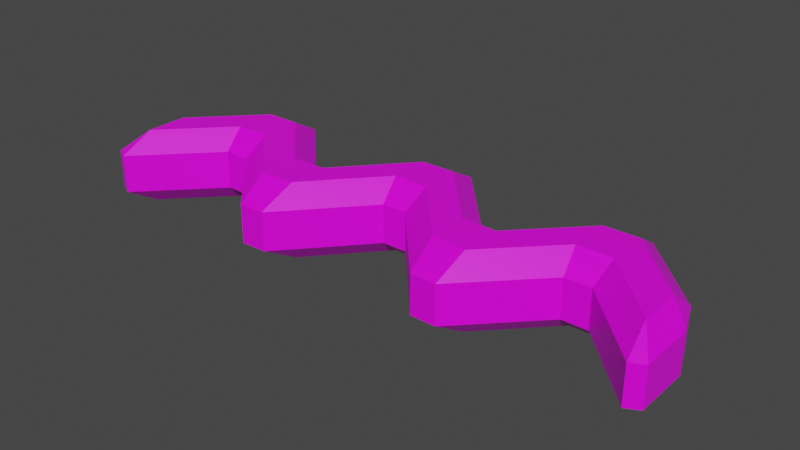 # Source: Bullet2.blend  (saved by Blender 2.93.20; exported with 4.5.12 LTS)
import bpy
from mathutils import Matrix  # noqa: F401  (used for matrix-valued properties, if any)

bpy.ops.wm.read_factory_settings(use_empty=True)
scene = bpy.context.scene
scene.name = 'Scene'

# ---- collections
col_collection = bpy.data.collections.new('Collection'); scene.collection.children.link(col_collection)

# ---- images (referenced by path relative to the original .blend; pixels are not part of the script)
import os
ASSET_DIR = os.environ.get("B2B_ASSET_DIR", "")  # directory of the original .blend (textures are referenced by path, not embedded)
HERE = os.path.dirname(os.path.abspath(__file__))  # packed textures are extracted next to this script under _unpacked/

def load_image(name, relpath, width, height, colorspace="sRGB"):
    """Load a texture the original file referenced (path relative to the .blend, or extracted next to this script)."""
    p = next((c for c in (os.path.join(HERE, relpath), os.path.join(ASSET_DIR, relpath)) if relpath and os.path.exists(c)), "")
    if p:
        img = bpy.data.images.load(p, check_existing=True)
        img.name = name
    else:  # same state as the original file: an image datablock whose file is absent (Cycles renders it pink)
        img = bpy.data.images.new(name, width, height)
        img.source = "FILE"
        img.filepath = "//" + (relpath or name)
    img.colorspace_settings.name = colorspace
    return img
img_bullettex_png = load_image('BulletTex.png', 'BulletTex.png', 1024, 1024, 'sRGB')

# ---- materials (node trees are filled in below, after node groups)
mat_material = bpy.data.materials.new('Material')
mat_material.alpha_threshold = 0.0
mat_material.use_transparent_shadow = False
mat_material.line_color = (0.0, 0.0, 0.0, 1.0)

# ---- material node trees
mat_material.use_nodes = True; mat_material.node_tree.nodes.clear()
_N = mat_material.node_tree.nodes; _L = mat_material.node_tree.links
n0 = _N.new('ShaderNodeOutputMaterial'); n0.name = 'Material Output'; n0.location = (300, 300)
n1 = _N.new('ShaderNodeBsdfPrincipled'); n1.name = 'Principled BSDF'; n1.location = (10, 300)
n1.distribution = 'GGX'
n1.subsurface_method = 'BURLEY'
n1.inputs[2].default_value = 0.4
n1.inputs[3].default_value = 1.45
n1.inputs[27].default_value = (0.0, 0.0, 0.0, 1.0)
n1.inputs[28].default_value = 1.0
n2 = _N.new('ShaderNodeTexImage'); n2.name = 'Image Texture'; n2.location = (-280, 280)
n2.image = img_bullettex_png
_L.new(n1.outputs[0], n0.inputs[0])
_L.new(n2.outputs[0], n1.inputs[0])
n0.is_active_output = True

# ---- world
world_world = bpy.data.worlds.new('World'); scene.world = world_world
world_world.use_nodes = True; world_world.node_tree.nodes.clear()
_N = world_world.node_tree.nodes; _L = world_world.node_tree.links
n0 = _N.new('ShaderNodeOutputWorld'); n0.name = 'World Output'; n0.location = (300, 300)
n1 = _N.new('ShaderNodeBackground'); n1.name = 'Background'; n1.location = (10, 300)
n1.inputs[0].default_value = (0.05088, 0.05088, 0.05088, 1.0)
_L.new(n1.outputs[0], n0.inputs[0])
n0.is_active_output = True
world_world.color = (0.05088, 0.05088, 0.05088)
world_world.use_sun_shadow = False
world_world.sun_shadow_jitter_overblur = 0.0

# ---- meshes
me_plane = bpy.data.meshes.new('Plane')
me_plane.from_pydata([(-1.58, -0.3966, 0.0666), (-1.484, -0.2615, -0.03488), (-1.508, -0.4339, 0.0666), (1.508, -0.4341, 0.0666), (1.485, -0.2624, -0.03488), (1.58, -0.3966, 0.0666), (-1.58, -0.09318, 0.0666), (-1.508, 0.09081, 0.0666), (-1.484, -0.03236, -0.03488), (1.58, -0.09318, 0.0666), (1.485, -0.03253, -0.03488), (1.508, 0.0906, 0.0666), (-1.126, -0.04014, 0.0666), (-1.15, 0.08303, -0.03488), (-0.9592, 0.08303, -0.03488), (-0.9831, -0.04014, 0.0666), (-0.5991, -0.4353, 0.0666), (-0.623, -0.263, -0.03488), (-0.4326, -0.248, -0.03488), (-0.4593, -0.4318, 0.0666), (-0.06971, 0.005614, 0.0666), (-0.09642, 0.1294, -0.03488), (0.09393, 0.1294, -0.03488), (0.06722, 0.005614, 0.0666), (0.4568, -0.4318, 0.0666), (0.4301, -0.248, -0.03488), (0.6205, -0.263, -0.03488), (0.5966, -0.4353, 0.0666), (1.123, -0.03992, 0.0666), (0.9806, -0.04014, 0.0666), (0.9567, 0.08303, -0.03488), (1.147, 0.08321, -0.03488), (1.123, 0.4848, 0.0666), (1.147, 0.3131, -0.03488), (0.9567, 0.3122, -0.03488), (0.9806, 0.4846, 0.0666), (0.5966, 0.08939, 0.0666), (0.6205, -0.03378, -0.03488), (0.4301, -0.03092, -0.03488), (0.4568, 0.09291, 0.0666), (0.06722, 0.5304, 0.0666), (0.09393, 0.3465, -0.03488), (-0.09642, 0.3465, -0.03488), (-0.06971, 0.5304, 0.0666), (-0.4593, 0.09291, 0.0666), (-0.4326, -0.03092, -0.03488), (-0.623, -0.03378, -0.03488), (-0.5991, 0.08939, 0.0666), (-1.126, 0.4846, 0.0666), (-0.9831, 0.4846, 0.0666), (-0.9592, 0.3122, -0.03488), (-1.15, 0.3122, -0.03488), (-1.58, -0.3966, 0.2768), (-1.508, -0.4339, 0.2768), (-1.484, -0.2615, 0.3783), (1.508, -0.4341, 0.2768), (1.58, -0.3966, 0.2768), (1.485, -0.2624, 0.3783), (-1.58, -0.09318, 0.2768), (-1.484, -0.03236, 0.3783), (-1.508, 0.09081, 0.2768), (1.58, -0.09318, 0.2768), (1.508, 0.0906, 0.2768), (1.485, -0.03253, 0.3783), (-1.126, -0.04014, 0.2768), (-0.9831, -0.04014, 0.2768), (-0.9592, 0.08303, 0.3783), (-1.15, 0.08303, 0.3783), (-0.5991, -0.4353, 0.2768), (-0.4593, -0.4318, 0.2768), (-0.4326, -0.248, 0.3783), (-0.623, -0.263, 0.3783), (-0.06971, 0.005614, 0.2768), (0.06722, 0.005614, 0.2768), (0.09393, 0.1294, 0.3783), (-0.09642, 0.1294, 0.3783), (0.4568, -0.4318, 0.2768), (0.5966, -0.4353, 0.2768), (0.6205, -0.263, 0.3783), (0.4301, -0.248, 0.3783), (1.123, -0.03992, 0.2768), (1.147, 0.08321, 0.3783), (0.9567, 0.08303, 0.3783), (0.9806, -0.04014, 0.2768), (1.123, 0.4848, 0.2768), (0.9806, 0.4846, 0.2768), (0.9567, 0.3122, 0.3783), (1.147, 0.3131, 0.3783), (0.5966, 0.08939, 0.2768), (0.4568, 0.09291, 0.2768), (0.4301, -0.03092, 0.3783), (0.6205, -0.03378, 0.3783), (0.06722, 0.5304, 0.2768), (-0.06971, 0.5304, 0.2768), (-0.09642, 0.3465, 0.3783), (0.09393, 0.3465, 0.3783), (-0.4593, 0.09291, 0.2768), (-0.5991, 0.08939, 0.2768), (-0.623, -0.03378, 0.3783), (-0.4326, -0.03092, 0.3783), (-1.126, 0.4846, 0.2768), (-1.15, 0.3122, 0.3783), (-0.9592, 0.3122, 0.3783), (-0.9831, 0.4846, 0.2768)], [], [(5, 9, 61, 56), (2, 12, 64, 53), (19, 20, 72, 69), (23, 24, 76, 73), (27, 29, 83, 77), (35, 36, 88, 85), (66, 71, 98, 102), (81, 57, 63, 87), (70, 75, 94, 99), (74, 79, 90, 95), (78, 82, 86, 91), (31, 33, 10, 4), (15, 16, 68, 65), (48, 7, 60, 100), (39, 40, 92, 89), (11, 32, 84, 62), (43, 44, 96, 93), (28, 3, 55, 80), (47, 49, 103, 97), (14, 50, 46, 17), (54, 67, 101, 59), (18, 45, 42, 21), (22, 41, 38, 25), (1, 8, 51, 13), (26, 37, 34, 30), (0, 1, 2), (3, 4, 5), (6, 7, 8), (9, 10, 11), (12, 13, 14, 15), (16, 17, 18, 19), (20, 21, 22, 23), (24, 25, 26, 27), (28, 29, 30, 31), (32, 33, 34, 35), (36, 37, 38, 39), (40, 41, 42, 43), (44, 45, 46, 47), (48, 49, 50, 51), (52, 53, 54), (55, 56, 57), (58, 59, 60), (61, 62, 63), (64, 65, 66, 67), (68, 69, 70, 71), (72, 73, 74, 75), (76, 77, 78, 79), (80, 81, 82, 83), (84, 85, 86, 87), (88, 89, 90, 91), (92, 93, 94, 95), (96, 97, 98, 99), (100, 101, 102, 103), (8, 1, 0, 6), (31, 4, 3, 28), (4, 10, 9, 5), (51, 8, 7, 48), (1, 13, 12, 2), (14, 17, 16, 15), (18, 21, 20, 19), (22, 25, 24, 23), (26, 30, 29, 27), (10, 33, 32, 11), (34, 37, 36, 35), (38, 41, 40, 39), (42, 45, 44, 43), (46, 50, 49, 47), (13, 51, 50, 14), (17, 46, 45, 18), (21, 42, 41, 22), (25, 38, 37, 26), (30, 34, 33, 31), (58, 52, 54, 59), (80, 55, 57, 81), (56, 61, 63, 57), (100, 60, 59, 101), (53, 64, 67, 54), (65, 68, 71, 66), (69, 72, 75, 70), (73, 76, 79, 74), (77, 83, 82, 78), (62, 84, 87, 63), (85, 88, 91, 86), (89, 92, 95, 90), (93, 96, 99, 94), (97, 103, 102, 98), (66, 102, 101, 67), (70, 99, 98, 71), (74, 95, 94, 75), (78, 91, 90, 79), (81, 87, 86, 82), (5, 56, 55, 3), (83, 29, 28, 80), (35, 85, 84, 32), (61, 9, 11, 62), (39, 89, 88, 36), (6, 58, 60, 7), (103, 49, 48, 100), (43, 93, 92, 40), (15, 65, 64, 12), (52, 0, 2, 53), (47, 97, 96, 44), (19, 69, 68, 16), (23, 73, 72, 20), (27, 77, 76, 24), (6, 0, 52, 58)])
_uv = me_plane.uv_layers.new(name='UVMap')
_uv.uv.foreach_set('vector', [0.2134, 0.1298, 0.1777, 0.08126, 0.2176, 0.05696, 0.2444, 0.1093, 0.8645, 0.7649, 0.7507, 0.6943, 0.7879, 0.6563, 0.8894, 0.7275, 0.664, 0.536, 0.5405, 0.4868, 0.5758, 0.4449, 0.6899, 0.5026, 0.5143, 0.4582, 0.4602, 0.3374, 0.492, 0.3102, 0.5549, 0.4241, 0.4433, 0.3217, 0.3262, 0.2829, 0.3561, 0.2388, 0.4688, 0.2877, 0.2497, 0.3557, 0.3458, 0.4173, 0.3, 0.4642, 0.2358, 0.3718, 0.5874, 0.7968, 0.4716, 0.7774, 0.5146, 0.7369, 0.6191, 0.7719, 0.1711, 0.3973, 0.06637, 0.3561, 0.1171, 0.3349, 0.2053, 0.3742, 0.4416, 0.745, 0.4135, 0.6245, 0.4356, 0.5899, 0.4747, 0.7002, 0.3829, 0.5942, 0.2584, 0.5705, 0.3016, 0.5353, 0.415, 0.5716, 0.2246, 0.5417, 0.2007, 0.4269, 0.2248, 0.3937, 0.2635, 0.4964, 0.2702, 0.2876, 0.249, 0.3253, 0.1998, 0.2431, 0.2111, 0.1905, 0.7247, 0.6651, 0.6812, 0.5507, 0.7125, 0.5249, 0.7671, 0.6331, 0.6637, 0.7551, 0.7374, 0.8107, 0.7012, 0.8428, 0.6503, 0.769, 0.3787, 0.4472, 0.4485, 0.5457, 0.4365, 0.5591, 0.3316, 0.4968, 0.1812, 0.2759, 0.2385, 0.3473, 0.2256, 0.362, 0.1474, 0.3113, 0.4585, 0.5533, 0.5602, 0.6207, 0.5122, 0.6683, 0.4456, 0.5679, 0.297, 0.257, 0.2193, 0.148, 0.2576, 0.1196, 0.3319, 0.22, 0.5904, 0.6534, 0.654, 0.7449, 0.6397, 0.7604, 0.5444, 0.6993, 0.6915, 0.6891, 0.6656, 0.7232, 0.6262, 0.6224, 0.6607, 0.5801, 0.6619, 0.9234, 0.6179, 0.8245, 0.6392, 0.79, 0.6799, 0.8733, 0.6322, 0.5552, 0.5908, 0.5844, 0.4803, 0.5422, 0.5143, 0.5194, 0.4824, 0.4866, 0.4594, 0.523, 0.4144, 0.4144, 0.4422, 0.371, 0.8217, 0.7758, 0.7696, 0.79, 0.6848, 0.7438, 0.7214, 0.7216, 0.4156, 0.3437, 0.3749, 0.3801, 0.2705, 0.3434, 0.3035, 0.3166, 0.8795, 0.7698, 0.8732, 0.8063, 0.8645, 0.7649, 0.2193, 0.148, 0.1727, 0.1332, 0.2134, 0.1298, 0.92, 0.8076, 0.9531, 0.8374, 0.9138, 0.8405, 0.1777, 0.08126, 0.142, 0.08394, 0.1503, 0.04379, 0.7507, 0.6943, 0.7214, 0.7216, 0.6915, 0.6891, 0.7247, 0.6651, 0.6812, 0.5507, 0.6607, 0.5801, 0.6322, 0.5552, 0.664, 0.536, 0.5405, 0.4868, 0.5143, 0.5194, 0.4824, 0.4866, 0.5143, 0.4582, 0.4602, 0.3374, 0.4422, 0.371, 0.4156, 0.3437, 0.4433, 0.3217, 0.297, 0.257, 0.3262, 0.2829, 0.3035, 0.3166, 0.2702, 0.2876, 0.2385, 0.3473, 0.249, 0.3253, 0.2705, 0.3434, 0.2497, 0.3557, 0.3458, 0.4173, 0.3749, 0.3801, 0.4144, 0.4144, 0.3787, 0.4472, 0.4485, 0.5457, 0.4594, 0.523, 0.4803, 0.5422, 0.4585, 0.5533, 0.5602, 0.6207, 0.5908, 0.5844, 0.6262, 0.6224, 0.5904, 0.6534, 0.6637, 0.7551, 0.654, 0.7449, 0.6656, 0.7232, 0.6848, 0.7438, 0.9004, 0.7416, 0.8894, 0.7275, 0.9355, 0.7257, 0.2576, 0.1196, 0.2444, 0.1093, 0.2639, 0.07532, 0.9476, 0.7732, 0.9784, 0.7594, 0.9839, 0.7977, 0.2176, 0.05696, 0.1954, 0.01531, 0.2357, 0.02641, 0.5923, 0.8501, 0.5668, 0.8284, 0.5874, 0.7968, 0.6179, 0.8245, 0.4361, 0.8075, 0.4139, 0.7859, 0.4416, 0.745, 0.4716, 0.7774, 0.3833, 0.6481, 0.3595, 0.6256, 0.3829, 0.5942, 0.4135, 0.6245, 0.2184, 0.6001, 0.1958, 0.5786, 0.2246, 0.5417, 0.2584, 0.5705, 0.1464, 0.4247, 0.1711, 0.3973, 0.2007, 0.4269, 0.1698, 0.4493, 0.2256, 0.362, 0.2358, 0.3718, 0.2248, 0.3937, 0.2053, 0.3742, 0.3, 0.4642, 0.3316, 0.4968, 0.3016, 0.5353, 0.2635, 0.4964, 0.4365, 0.5591, 0.4456, 0.5679, 0.4356, 0.5899, 0.415, 0.5716, 0.5122, 0.6683, 0.5444, 0.6993, 0.5146, 0.7369, 0.4747, 0.7002, 0.6503, 0.769, 0.6392, 0.79, 0.6191, 0.7719, 0.6397, 0.7604, 0.9138, 0.8405, 0.8732, 0.8063, 0.8795, 0.7698, 0.92, 0.8076, 0.2702, 0.2876, 0.2111, 0.1905, 0.2193, 0.148, 0.297, 0.257, 0.1727, 0.1332, 0.142, 0.08394, 0.1777, 0.08126, 0.2134, 0.1298, 0.6848, 0.7438, 0.7696, 0.79, 0.7374, 0.8107, 0.6637, 0.7551, 0.8217, 0.7758, 0.7214, 0.7216, 0.7507, 0.6943, 0.8645, 0.7649, 0.6915, 0.6891, 0.6607, 0.5801, 0.6812, 0.5507, 0.7247, 0.6651, 0.6322, 0.5552, 0.5143, 0.5194, 0.5405, 0.4868, 0.664, 0.536, 0.4824, 0.4866, 0.4422, 0.371, 0.4602, 0.3374, 0.5143, 0.4582, 0.4156, 0.3437, 0.3035, 0.3166, 0.3262, 0.2829, 0.4433, 0.3217, 0.1998, 0.2431, 0.249, 0.3253, 0.2385, 0.3473, 0.1812, 0.2759, 0.2705, 0.3434, 0.3749, 0.3801, 0.3458, 0.4173, 0.2497, 0.3557, 0.4144, 0.4144, 0.4594, 0.523, 0.4485, 0.5457, 0.3787, 0.4472, 0.4803, 0.5422, 0.5908, 0.5844, 0.5602, 0.6207, 0.4585, 0.5533, 0.6262, 0.6224, 0.6656, 0.7232, 0.654, 0.7449, 0.5904, 0.6534, 0.7214, 0.7216, 0.6848, 0.7438, 0.6656, 0.7232, 0.6915, 0.6891, 0.6607, 0.5801, 0.6262, 0.6224, 0.5908, 0.5844, 0.6322, 0.5552, 0.5143, 0.5194, 0.4803, 0.5422, 0.4594, 0.523, 0.4824, 0.4866, 0.4422, 0.371, 0.4144, 0.4144, 0.3749, 0.3801, 0.4156, 0.3437, 0.3035, 0.3166, 0.2705, 0.3434, 0.249, 0.3253, 0.2702, 0.2876, 0.9476, 0.7732, 0.9004, 0.7416, 0.9355, 0.7257, 0.9784, 0.7594, 0.1464, 0.4247, 0.02235, 0.3765, 0.06637, 0.3561, 0.1711, 0.3973, 0.2444, 0.1093, 0.2176, 0.05696, 0.2357, 0.02641, 0.2639, 0.07532, 0.6503, 0.769, 0.7012, 0.8428, 0.6799, 0.8733, 0.6392, 0.79, 0.6445, 0.967, 0.5923, 0.8501, 0.6179, 0.8245, 0.6619, 0.9234, 0.5668, 0.8284, 0.4361, 0.8075, 0.4716, 0.7774, 0.5874, 0.7968, 0.4139, 0.7859, 0.3833, 0.6481, 0.4135, 0.6245, 0.4416, 0.745, 0.3595, 0.6256, 0.2184, 0.6001, 0.2584, 0.5705, 0.3829, 0.5942, 0.1958, 0.5786, 0.1698, 0.4493, 0.2007, 0.4269, 0.2246, 0.5417, 0.1474, 0.3113, 0.2256, 0.362, 0.2053, 0.3742, 0.1171, 0.3349, 0.2358, 0.3718, 0.3, 0.4642, 0.2635, 0.4964, 0.2248, 0.3937, 0.3316, 0.4968, 0.4365, 0.5591, 0.415, 0.5716, 0.3016, 0.5353, 0.4456, 0.5679, 0.5122, 0.6683, 0.4747, 0.7002, 0.4356, 0.5899, 0.5444, 0.6993, 0.6397, 0.7604, 0.6191, 0.7719, 0.5146, 0.7369, 0.5874, 0.7968, 0.6191, 0.7719, 0.6392, 0.79, 0.6179, 0.8245, 0.4416, 0.745, 0.4747, 0.7002, 0.5146, 0.7369, 0.4716, 0.7774, 0.3829, 0.5942, 0.415, 0.5716, 0.4356, 0.5899, 0.4135, 0.6245, 0.2246, 0.5417, 0.2635, 0.4964, 0.3016, 0.5353, 0.2584, 0.5705, 0.1711, 0.3973, 0.2053, 0.3742, 0.2248, 0.3937, 0.2007, 0.4269, 0.2134, 0.1298, 0.2444, 0.1093, 0.2576, 0.1196, 0.2193, 0.148, 0.3561, 0.2388, 0.3262, 0.2829, 0.297, 0.257, 0.3319, 0.22, 0.2497, 0.3557, 0.2358, 0.3718, 0.2256, 0.362, 0.2385, 0.3473, 0.2176, 0.05696, 0.1777, 0.08126, 0.1503, 0.04379, 0.1954, 0.01531, 0.3787, 0.4472, 0.3316, 0.4968, 0.3, 0.4642, 0.3458, 0.4173, 0.92, 0.8076, 0.9476, 0.7732, 0.9839, 0.7977, 0.9531, 0.8374, 0.6397, 0.7604, 0.654, 0.7449, 0.6637, 0.7551, 0.6503, 0.769, 0.4585, 0.5533, 0.4456, 0.5679, 0.4365, 0.5591, 0.4485, 0.5457, 0.7247, 0.6651, 0.7671, 0.6331, 0.7879, 0.6563, 0.7507, 0.6943, 0.9004, 0.7416, 0.8795, 0.7698, 0.8645, 0.7649, 0.8894, 0.7275, 0.5904, 0.6534, 0.5444, 0.6993, 0.5122, 0.6683, 0.5602, 0.6207, 0.664, 0.536, 0.6899, 0.5026, 0.7125, 0.5249, 0.6812, 0.5507, 0.5143, 0.4582, 0.5549, 0.4241, 0.5758, 0.4449, 0.5405, 0.4868, 0.4433, 0.3217, 0.4688, 0.2877, 0.492, 0.3102, 0.4602, 0.3374, 0.92, 0.8076, 0.8795, 0.7698, 0.9004, 0.7416, 0.9476, 0.7732])
me_plane.materials.append(mat_material)
me_plane.use_remesh_fix_poles = True
me_plane.use_remesh_preserve_attributes = False
me_plane.update()

# ---- objects
ob_plane = bpy.data.objects.new('Plane', me_plane)

# ---- transforms, parenting, visibility, modifiers, constraints
ob_plane.location = (0.0, 0.0, 0.0)

# ---- collection membership
col_collection.objects.link(ob_plane)

# ---- scene / render settings (as saved in the file)
scene.frame_start = 1; scene.frame_end = 250; scene.frame_set(1)
scene.render.engine = 'BLENDER_EEVEE_NEXT'
scene.cycles.use_denoising = False
scene.cycles.samples = 128
scene.cycles.sampling_pattern = 'TABULATED_SOBOL'
scene.cycles.use_adaptive_sampling = False
scene.cycles.use_light_tree = False
scene.view_settings.view_transform = 'Filmic'
bpy.context.view_layer.update()

# ---- added for rendering (the .blend has no active camera and no usable light): camera, sun
cam_auto = bpy.data.cameras.new('AutoCamera')
cam_auto.lens = 50.0
cam_auto.sensor_width = 36.0
cam_auto.clip_end = 1000.0
ob_auto_camera = bpy.data.objects.new('AutoCamera', cam_auto)
scene.collection.objects.link(ob_auto_camera)
ob_auto_camera.location = (3.08053, -3.64899, 2.63603)
ob_auto_camera.rotation_euler = (1.09748, -7.21219e-08, 0.694738)
scene.camera = ob_auto_camera
light_auto_sun = bpy.data.lights.new('AutoSun', 'SUN')
light_auto_sun.energy = 3.0
light_auto_sun.angle = 0.0523599
ob_auto_sun = bpy.data.objects.new('AutoSun', light_auto_sun)
scene.collection.objects.link(ob_auto_sun)
ob_auto_sun.rotation_euler = (0.872665, 0.174533, 0.523599)
bpy.context.view_layer.update()
